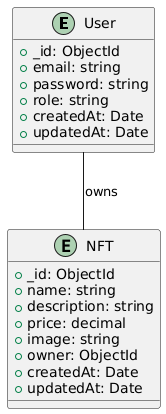

The diagram above was rendered by PlantUML. Its source (embedded in the PNG):
@startuml
entity "User" as user {
  +_id: ObjectId
  +email: string
  +password: string
  +role: string
  +createdAt: Date
  +updatedAt: Date
}

entity "NFT" as nft {
  +_id: ObjectId
  +name: string
  +description: string
  +price: decimal
  +image: string
  +owner: ObjectId
  +createdAt: Date
  +updatedAt: Date
}

user -- nft : "owns"
@enduml